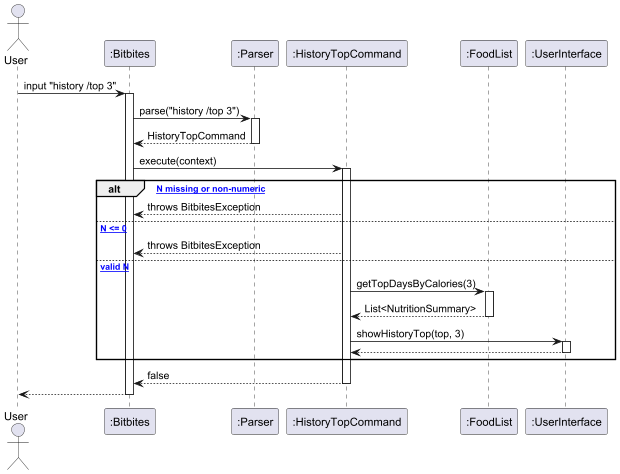

The diagram above was rendered by PlantUML. Its source (embedded in the PNG):
@startuml
actor User
participant ":Bitbites" as Bitbites
participant ":Parser" as Parser
participant ":HistoryTopCommand" as HistoryTopCommand
participant ":FoodList" as FoodList
participant ":UserInterface" as UI

User -> Bitbites : input "history /top 3"
activate Bitbites

Bitbites -> Parser : parse("history /top 3")
activate Parser
Parser --> Bitbites : HistoryTopCommand
deactivate Parser

Bitbites -> HistoryTopCommand : execute(context)
activate HistoryTopCommand

alt [* N missing or non-numeric]
  HistoryTopCommand --> Bitbites : throws BitbitesException
else [* N <= 0]
  HistoryTopCommand --> Bitbites : throws BitbitesException
else [* valid N]
  HistoryTopCommand -> FoodList : getTopDaysByCalories(3)
  activate FoodList
  FoodList --> HistoryTopCommand : List<NutritionSummary>
  deactivate FoodList

  HistoryTopCommand -> UI : showHistoryTop(top, 3)
  activate UI
  UI --> HistoryTopCommand
  deactivate UI
end

HistoryTopCommand --> Bitbites : false
deactivate HistoryTopCommand

Bitbites --> User
deactivate Bitbites
@enduml